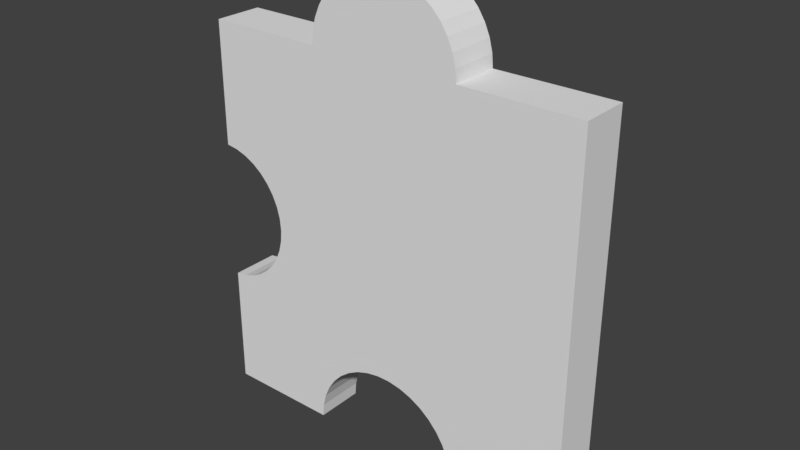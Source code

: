 # Source: 12.blend  (saved by Blender 2.79.0; exported with 4.5.12 LTS)
import bpy
from mathutils import Matrix  # noqa: F401  (used for matrix-valued properties, if any)

bpy.ops.wm.read_factory_settings(use_empty=True)
scene = bpy.context.scene
scene.name = 'Scene'

# ---- collections
col_collection_1 = bpy.data.collections.new('Collection 1'); scene.collection.children.link(col_collection_1)

# ---- world
world_world = bpy.data.worlds.new('World'); scene.world = world_world
world_world.color = (0.05088, 0.05088, 0.05088)
world_world.use_sun_shadow = False
world_world.sun_shadow_jitter_overblur = 0.0
world_world.cycles.sampling_method = 'MANUAL'

# ---- meshes
me_16_020 = bpy.data.meshes.new('16.020')
me_16_020.from_pydata([(0.09563, -0.0125, 0.0867), (0.09563, -0.0125, -0.1133), (0.09563, 0.0125, 0.0867), (0.09563, 0.0125, -0.1133), (0.03497, -0.0125, 0.0867), (0.03497, 0.0125, 0.0867), (0.03443, 0.0125, 0.09317), (0.03443, -0.0125, 0.09317), (0.03284, 0.0125, 0.09947), (0.03284, -0.0125, 0.09947), (0.03023, 0.0125, 0.1054), (0.03023, -0.0125, 0.1054), (0.02667, 0.0125, 0.1109), (0.02667, -0.0125, 0.1109), (0.02227, 0.0125, 0.1156), (0.02227, -0.0125, 0.1156), (0.01715, 0.0125, 0.1196), (0.01715, -0.0125, 0.1196), (0.01143, 0.0125, 0.1227), (0.01143, -0.0125, 0.1227), (0.005286, 0.0125, 0.1248), (0.005286, -0.0125, 0.1248), (-0.001123, 0.0125, 0.1259), (-0.001123, -0.0125, 0.1259), (-0.007621, 0.0125, 0.1259), (-0.007621, -0.0125, 0.1259), (-0.01403, 0.0125, 0.1248), (-0.01403, -0.0125, 0.1248), (-0.02018, 0.0125, 0.1227), (-0.02018, -0.0125, 0.1227), (-0.02589, 0.0125, 0.1196), (-0.02589, -0.0125, 0.1196), (-0.03102, 0.0125, 0.1156), (-0.03102, -0.0125, 0.1156), (-0.03542, 0.0125, 0.1109), (-0.03542, -0.0125, 0.1109), (-0.03897, 0.0125, 0.1054), (-0.03897, -0.0125, 0.1054), (-0.04158, 0.0125, 0.09947), (-0.04158, -0.0125, 0.09947), (-0.04318, 0.0125, 0.09317), (-0.04318, -0.0125, 0.09317), (-0.04371, 0.0125, 0.0867), (-0.04371, -0.0125, 0.0867), (-0.1044, -0.0125, 0.0867), (-0.1044, 0.0125, 0.0867), (-0.1044, -0.0125, 0.02312), (-0.1044, 0.0125, 0.02312), (-0.0983, -0.0125, 0.02227), (-0.0983, 0.0125, 0.02227), (-0.09245, -0.0125, 0.02041), (-0.09245, 0.0125, 0.02041), (-0.08699, -0.0125, 0.0176), (-0.08699, 0.0125, 0.0176), (-0.08209, -0.0125, 0.01391), (-0.08209, 0.0125, 0.01391), (-0.07787, -0.0125, 0.009455), (-0.07787, 0.0125, 0.009455), (-0.07446, -0.0125, 0.004354), (-0.07446, 0.0125, 0.004354), (-0.07195, -0.0125, -0.001246), (-0.07195, 0.0125, -0.001246), (-0.07042, -0.0125, -0.007187), (-0.07042, 0.0125, -0.007187), (-0.0699, -0.0125, -0.0133), (-0.0699, 0.0125, -0.0133), (-0.07042, -0.0125, -0.01942), (-0.07042, 0.0125, -0.01942), (-0.07195, -0.0125, -0.02536), (-0.07195, 0.0125, -0.02536), (-0.07446, -0.0125, -0.03096), (-0.07446, 0.0125, -0.03096), (-0.07787, -0.0125, -0.03606), (-0.07787, 0.0125, -0.03606), (-0.08209, -0.0125, -0.04051), (-0.08209, 0.0125, -0.04051), (-0.08699, -0.0125, -0.0442), (-0.08699, 0.0125, -0.0442), (-0.09245, -0.0125, -0.04701), (-0.09245, 0.0125, -0.04701), (-0.0983, -0.0125, -0.04887), (-0.0983, 0.0125, -0.04887), (-0.1044, -0.0125, -0.04972), (-0.1044, 0.0125, -0.04972), (-0.1044, -0.0125, -0.1133), (-0.1044, 0.0125, -0.1133), (-0.04573, -0.0125, -0.1133), (-0.04573, 0.0125, -0.1133), (-0.04516, -0.0125, -0.1065), (-0.04516, 0.0125, -0.1065), (-0.04349, -0.0125, -0.09987), (-0.04349, 0.0125, -0.09987), (-0.04074, -0.0125, -0.09362), (-0.04074, 0.0125, -0.09362), (-0.03701, -0.0125, -0.0879), (-0.03701, 0.0125, -0.0879), (-0.03238, -0.0125, -0.08288), (-0.03238, 0.0125, -0.08288), (-0.02699, -0.0125, -0.07868), (-0.02699, 0.0125, -0.07868), (-0.02098, -0.0125, -0.07543), (-0.02098, 0.0125, -0.07543), (-0.01452, -0.0125, -0.07321), (-0.01452, 0.0125, -0.07321), (-0.007787, -0.0125, -0.07209), (-0.007787, 0.0125, -0.07209), (-0.000957, -0.0125, -0.07209), (-0.000957, 0.0125, -0.07209), (0.00578, -0.0125, -0.07321), (0.00578, 0.0125, -0.07321), (0.01224, -0.0125, -0.07543), (0.01224, 0.0125, -0.07543), (0.01825, -0.0125, -0.07868), (0.01825, 0.0125, -0.07868), (0.02364, -0.0125, -0.08288), (0.02364, 0.0125, -0.08288), (0.02826, -0.0125, -0.0879), (0.02826, 0.0125, -0.0879), (0.032, -0.0125, -0.09362), (0.032, 0.0125, -0.09362), (0.03474, -0.0125, -0.09987), (0.03474, 0.0125, -0.09987), (0.03642, -0.0125, -0.1065), (0.03642, 0.0125, -0.1065), (0.03698, -0.0125, -0.1133), (0.03698, 0.0125, -0.1133)], [], [(53, 55, 54, 52), (49, 51, 50, 48), (47, 49, 48, 46), (82, 83, 85, 84), (32, 33, 31, 30), (8, 9, 7, 6), (113, 115, 114, 112), (65, 67, 66, 64), (115, 117, 116, 114), (30, 31, 29, 28), (16, 17, 15, 14), (99, 101, 100, 98), (1, 3, 2, 0), (75, 77, 76, 74), (84, 85, 87, 86), (63, 65, 64, 62), (77, 79, 78, 76), (107, 109, 108, 106), (90, 92, 94, 96, 98, 100, 102, 104, 106, 108, 110, 112, 114, 116, 118, 120, 122, 124, 1, 0, 4, 7, 9, 11, 13, 15, 17, 19, 21, 23, 25, 27, 29, 31, 33, 35, 37, 39, 41, 43, 44, 46, 48, 50, 52, 54, 56, 58, 60, 62, 64, 66, 68, 70, 72, 74, 76, 78, 80, 82, 84, 86, 88), (67, 69, 68, 66), (93, 95, 94, 92), (40, 41, 39, 38), (24, 25, 23, 22), (123, 125, 124, 122), (34, 35, 33, 32), (119, 121, 120, 118), (51, 53, 52, 50), (61, 63, 62, 60), (124, 125, 3, 1), (103, 105, 104, 102), (59, 61, 60, 58), (73, 75, 74, 72), (44, 45, 47, 46), (101, 103, 102, 100), (18, 19, 17, 16), (109, 111, 110, 108), (121, 123, 122, 120), (111, 113, 112, 110), (14, 15, 13, 12), (81, 83, 82, 80), (95, 97, 96, 94), (38, 39, 37, 36), (71, 73, 72, 70), (87, 89, 88, 86), (69, 71, 70, 68), (36, 37, 35, 34), (12, 13, 11, 10), (22, 23, 21, 20), (105, 107, 106, 104), (42, 43, 41, 40), (91, 93, 92, 90), (10, 11, 9, 8), (43, 42, 45, 44), (89, 91, 90, 88), (6, 7, 4, 5), (97, 99, 98, 96), (28, 29, 27, 26), (20, 21, 19, 18), (117, 119, 118, 116), (42, 40, 38, 36, 34, 32, 30, 28, 26, 24, 22, 20, 18, 16, 14, 12, 10, 8, 6, 5, 2, 3, 125, 123, 121, 119, 117, 115, 113, 111, 109, 107, 105, 103, 101, 99, 97, 95, 93, 91, 89, 87, 85, 83, 81, 79, 77, 75, 73, 71, 69, 67, 65, 63, 61, 59, 57, 55, 53, 51, 49, 47, 45), (0, 2, 5, 4), (26, 27, 25, 24), (79, 81, 80, 78), (57, 59, 58, 56), (55, 57, 56, 54)])
_uv = me_16_020.uv_layers.new(name='UVMap')
_uv.uv.foreach_set('vector', [0.6471, 0.8318, 0.6471, 0.8147, 0.7059, 0.8147, 0.7059, 0.8318, 0.6471, 0.8703, 0.6471, 0.8505, 0.7059, 0.8505, 0.7059, 0.8703, 0.6471, 0.8905, 0.6471, 0.8703, 0.7059, 0.8703, 0.7059, 0.8905, 0.0, 0.79, 0.05882, 0.79, 0.05882, 1.0, 2.41e-08, 1.0, 0.4118, 0.79, 0.4706, 0.79, 0.4706, 0.8079, 0.4118, 0.8079, 0.6471, 0.9327, 0.5882, 0.9327, 0.5882, 0.9119, 0.6471, 0.9119, 0.3529, 0.8088, 0.3529, 0.79, 0.4118, 0.79, 0.4118, 0.8088, 0.5294, 0.8652, 0.5294, 0.8854, 0.4706, 0.8854, 0.4706, 0.8652, 0.5882, 0.8905, 0.5882, 0.8739, 0.6471, 0.8739, 0.6471, 0.8905, 0.4118, 0.8079, 0.4706, 0.8079, 0.4706, 0.8275, 0.4118, 0.8275, 0.4118, 0.9496, 0.4706, 0.9496, 0.4706, 0.9655, 0.4118, 0.9655, 0.3529, 0.9578, 0.3529, 0.9389, 0.4118, 0.9389, 0.4118, 0.9578, 0.9412, 0.0, 1.0, 0.0, 1.0, 0.6605, 0.9412, 0.6605, 0.7059, 0.9055, 0.7059, 0.9226, 0.6471, 0.9226, 0.6471, 0.9055, 0.2941, 0.9831, 0.2353, 0.9831, 0.2353, 0.79, 0.2941, 0.79, 0.5294, 0.845, 0.5294, 0.8652, 0.4706, 0.8652, 0.4706, 0.845, 0.7059, 0.9226, 0.7059, 0.9413, 0.6471, 0.9413, 0.6471, 0.9226, 0.3529, 0.8738, 0.3529, 0.8513, 0.4118, 0.8513, 0.4118, 0.8738, 0.8272, 0.2734, 0.8307, 0.2812, 0.8353, 0.2882, 0.841, 0.2945, 0.8477, 0.2997, 0.8552, 0.3038, 0.8632, 0.3066, 0.8716, 0.308, 0.8801, 0.3081, 0.8884, 0.3068, 0.8964, 0.3042, 0.9039, 0.3003, 0.9106, 0.2952, 0.9163, 0.2891, 0.921, 0.2821, 0.9244, 0.2745, 0.9265, 0.2664, 0.9272, 0.258, 1.0, 0.2588, 1.0, 0.5044, 0.9247, 0.5036, 0.924, 0.5116, 0.922, 0.5193, 0.9188, 0.5266, 0.9144, 0.5332, 0.9089, 0.539, 0.9025, 0.5438, 0.8954, 0.5476, 0.8878, 0.5501, 0.8799, 0.5513, 0.8718, 0.5512, 0.8638, 0.5498, 0.8562, 0.5471, 0.8491, 0.5433, 0.8427, 0.5383, 0.8373, 0.5324, 0.8329, 0.5256, 0.8296, 0.5183, 0.8276, 0.5105, 0.827, 0.5026, 0.7516, 0.5018, 0.7516, 0.4237, 0.7592, 0.4227, 0.7664, 0.4205, 0.7732, 0.4171, 0.7793, 0.4127, 0.7845, 0.4073, 0.7888, 0.401, 0.7919, 0.3942, 0.7938, 0.3869, 0.7944, 0.3794, 0.7938, 0.3719, 0.7919, 0.3646, 0.7888, 0.3577, 0.7845, 0.3514, 0.7793, 0.3458, 0.7732, 0.3412, 0.7664, 0.3377, 0.7592, 0.3354, 0.7516, 0.3342, 0.7516, 0.2561, 0.8245, 0.2569, 0.8252, 0.2653, 0.5294, 0.8854, 0.5294, 0.905, 0.4706, 0.905, 0.4706, 0.8854, 0.5882, 0.855, 0.5882, 0.8739, 0.5294, 0.8739, 0.5294, 0.855, 0.5882, 0.9647, 0.5294, 0.9647, 0.5294, 0.9439, 0.5882, 0.9439, 0.4118, 0.8697, 0.4706, 0.8697, 0.4706, 0.8911, 0.4118, 0.8911, 0.5882, 0.8125, 0.5882, 0.79, 0.6471, 0.79, 0.6471, 0.8125, 0.5882, 0.9063, 0.5294, 0.9063, 0.5294, 0.8905, 0.5882, 0.8905, 0.5882, 0.855, 0.5882, 0.8344, 0.6471, 0.8344, 0.6471, 0.855, 0.6471, 0.8505, 0.6471, 0.8318, 0.7059, 0.8318, 0.7059, 0.8505, 0.5294, 0.8254, 0.5294, 0.845, 0.4706, 0.845, 0.4706, 0.8254, 0.3529, 0.9831, 0.2941, 0.9831, 0.2941, 0.79, 0.3529, 0.79, 0.3529, 0.9182, 0.3529, 0.8963, 0.4118, 0.8963, 0.4118, 0.9182, 0.5294, 0.8069, 0.5294, 0.8254, 0.4706, 0.8254, 0.4706, 0.8069, 0.7059, 0.8905, 0.7059, 0.9055, 0.6471, 0.9055, 0.6471, 0.8905, 0.1176, 1.0, 0.05882, 1.0, 0.05882, 0.79, 0.1176, 0.79, 0.3529, 0.9389, 0.3529, 0.9182, 0.4118, 0.9182, 0.4118, 0.9389, 0.4118, 0.9316, 0.4706, 0.9316, 0.4706, 0.9496, 0.4118, 0.9496, 0.3529, 0.8513, 0.3529, 0.8295, 0.4118, 0.8295, 0.4118, 0.8513, 0.5882, 0.8344, 0.5882, 0.8125, 0.6471, 0.8125, 0.6471, 0.8344, 0.3529, 0.8295, 0.3529, 0.8088, 0.4118, 0.8088, 0.4118, 0.8295, 0.6471, 0.9861, 0.5882, 0.9861, 0.5882, 0.9703, 0.6471, 0.9703, 0.7059, 0.9611, 0.7059, 0.9813, 0.6471, 0.9813, 0.6471, 0.9611, 0.5882, 0.8739, 0.5882, 0.8905, 0.5294, 0.8905, 0.5294, 0.8739, 0.5882, 0.9439, 0.5294, 0.9439, 0.5294, 0.9242, 0.5882, 0.9242, 0.5294, 0.9235, 0.5294, 0.9403, 0.4706, 0.9403, 0.4706, 0.9235, 0.5882, 0.79, 0.5882, 0.8125, 0.5294, 0.8125, 0.5294, 0.79, 0.5294, 0.905, 0.5294, 0.9235, 0.4706, 0.9235, 0.4706, 0.905, 0.5882, 0.9242, 0.5294, 0.9242, 0.5294, 0.9063, 0.5882, 0.9063, 0.6471, 0.9703, 0.5882, 0.9703, 0.5882, 0.9523, 0.6471, 0.9523, 0.4118, 0.8911, 0.4706, 0.8911, 0.4706, 0.9119, 0.4118, 0.9119, 0.3529, 0.8963, 0.3529, 0.8738, 0.4118, 0.8738, 0.4118, 0.8963, 0.5882, 0.9861, 0.5294, 0.9861, 0.5294, 0.9647, 0.5882, 0.9647, 0.5882, 0.8344, 0.5882, 0.855, 0.5294, 0.855, 0.5294, 0.8344, 0.6471, 0.9523, 0.5882, 0.9523, 0.5882, 0.9327, 0.6471, 0.9327, 0.1765, 0.79, 0.2353, 0.79, 0.2353, 0.9897, 0.1765, 0.9897, 0.5882, 0.8125, 0.5882, 0.8344, 0.5294, 0.8344, 0.5294, 0.8125, 0.6471, 0.9119, 0.5882, 0.9119, 0.5882, 0.8905, 0.6471, 0.8905, 0.3529, 0.9745, 0.3529, 0.9578, 0.4118, 0.9578, 0.4118, 0.9745, 0.4118, 0.8275, 0.4706, 0.8275, 0.4706, 0.8483, 0.4118, 0.8483, 0.4118, 0.9119, 0.4706, 0.9119, 0.4706, 0.9316, 0.4118, 0.9316, 0.5882, 0.8739, 0.5882, 0.855, 0.6471, 0.855, 0.6471, 0.8739, 0.1427, 0.1295, 0.144, 0.1081, 0.1477, 0.0873, 0.1539, 0.06765, 0.1622, 0.04968, 0.1726, 0.03389, 0.1847, 0.02071, 0.1981, 0.0105, 0.2126, 0.003532, 0.2277, 0.0, 0.2429, 0.0, 0.258, 0.003532, 0.2725, 0.0105, 0.2859, 0.02071, 0.298, 0.03389, 0.3083, 0.04968, 0.3167, 0.06765, 0.3228, 0.0873, 0.3266, 0.1081, 0.3279, 0.1295, 0.4706, 0.1295, 0.4706, 0.79, 0.3326, 0.79, 0.3313, 0.7675, 0.3273, 0.7457, 0.3209, 0.725, 0.3121, 0.7061, 0.3012, 0.6895, 0.2885, 0.6757, 0.2744, 0.6649, 0.2592, 0.6576, 0.2433, 0.6539, 0.2273, 0.6539, 0.2114, 0.6576, 0.1962, 0.6649, 0.1821, 0.6757, 0.1694, 0.6895, 0.1585, 0.7061, 0.1497, 0.725, 0.1433, 0.7457, 0.1393, 0.7675, 0.138, 0.79, 1.052e-07, 0.79, 1.052e-07, 0.58, 0.0143, 0.5772, 0.02806, 0.5711, 0.04089, 0.5618, 0.05243, 0.5496, 0.06236, 0.5349, 0.07039, 0.5181, 0.07629, 0.4996, 0.0799, 0.4799, 0.08111, 0.4597, 0.0799, 0.4396, 0.07629, 0.4199, 0.07039, 0.4014, 0.06236, 0.3846, 0.05243, 0.3699, 0.04089, 0.3577, 0.02806, 0.3484, 0.0143, 0.3423, 5.259e-08, 0.3395, 0.0, 0.1295, 0.1176, 0.79, 0.1765, 0.79, 0.1765, 0.9897, 0.1176, 0.9897, 0.4118, 0.8483, 0.4706, 0.8483, 0.4706, 0.8697, 0.4118, 0.8697, 0.7059, 0.9413, 0.7059, 0.9611, 0.6471, 0.9611, 0.6471, 0.9413, 0.5294, 0.79, 0.5294, 0.8069, 0.4706, 0.8069, 0.4706, 0.79, 0.6471, 0.8147, 0.6471, 0.7997, 0.7059, 0.7997, 0.7059, 0.8147])
me_16_020.use_remesh_preserve_volume = False
me_16_020.use_remesh_preserve_attributes = False
me_16_020.use_mirror_vertex_groups = False
me_16_020.update()

# ---- objects
ob_12 = bpy.data.objects.new('12', me_16_020)

# ---- transforms, parenting, visibility, modifiers, constraints
ob_12.location = (0.7096, 0.7134, -0.3856)
ob_12.lineart.crease_threshold = 0.0

# ---- collection membership
col_collection_1.objects.link(ob_12)

# ---- scene / render settings (as saved in the file)
scene.frame_start = 1; scene.frame_end = 250; scene.frame_set(2)
scene.render.engine = 'BLENDER_EEVEE_NEXT'
scene.render.resolution_percentage = 50
scene.render.dither_intensity = 0.0
scene.cycles.use_denoising = False
scene.cycles.samples = 128
scene.cycles.sampling_pattern = 'TABULATED_SOBOL'
scene.cycles.use_adaptive_sampling = False
scene.cycles.use_light_tree = False
scene.cycles.blur_glossy = 0.0
scene.cycles.sample_clamp_indirect = 0.0
scene.view_settings.view_transform = 'Standard'
bpy.context.view_layer.update()

# ---- added for rendering (the .blend has no active camera and no usable light): camera, sun
cam_auto = bpy.data.cameras.new('AutoCamera')
cam_auto.lens = 50.0
cam_auto.sensor_width = 36.0
cam_auto.clip_end = 1000.0
ob_auto_camera = bpy.data.objects.new('AutoCamera', cam_auto)
scene.collection.objects.link(ob_auto_camera)
ob_auto_camera.location = (0.994689, 0.366059, -0.14772)
ob_auto_camera.rotation_euler = (1.09748, -7.21219e-08, 0.694738)
scene.camera = ob_auto_camera
light_auto_sun = bpy.data.lights.new('AutoSun', 'SUN')
light_auto_sun.energy = 3.0
light_auto_sun.angle = 0.0523599
ob_auto_sun = bpy.data.objects.new('AutoSun', light_auto_sun)
scene.collection.objects.link(ob_auto_sun)
ob_auto_sun.rotation_euler = (0.872665, 0.174533, 0.523599)
bpy.context.view_layer.update()
